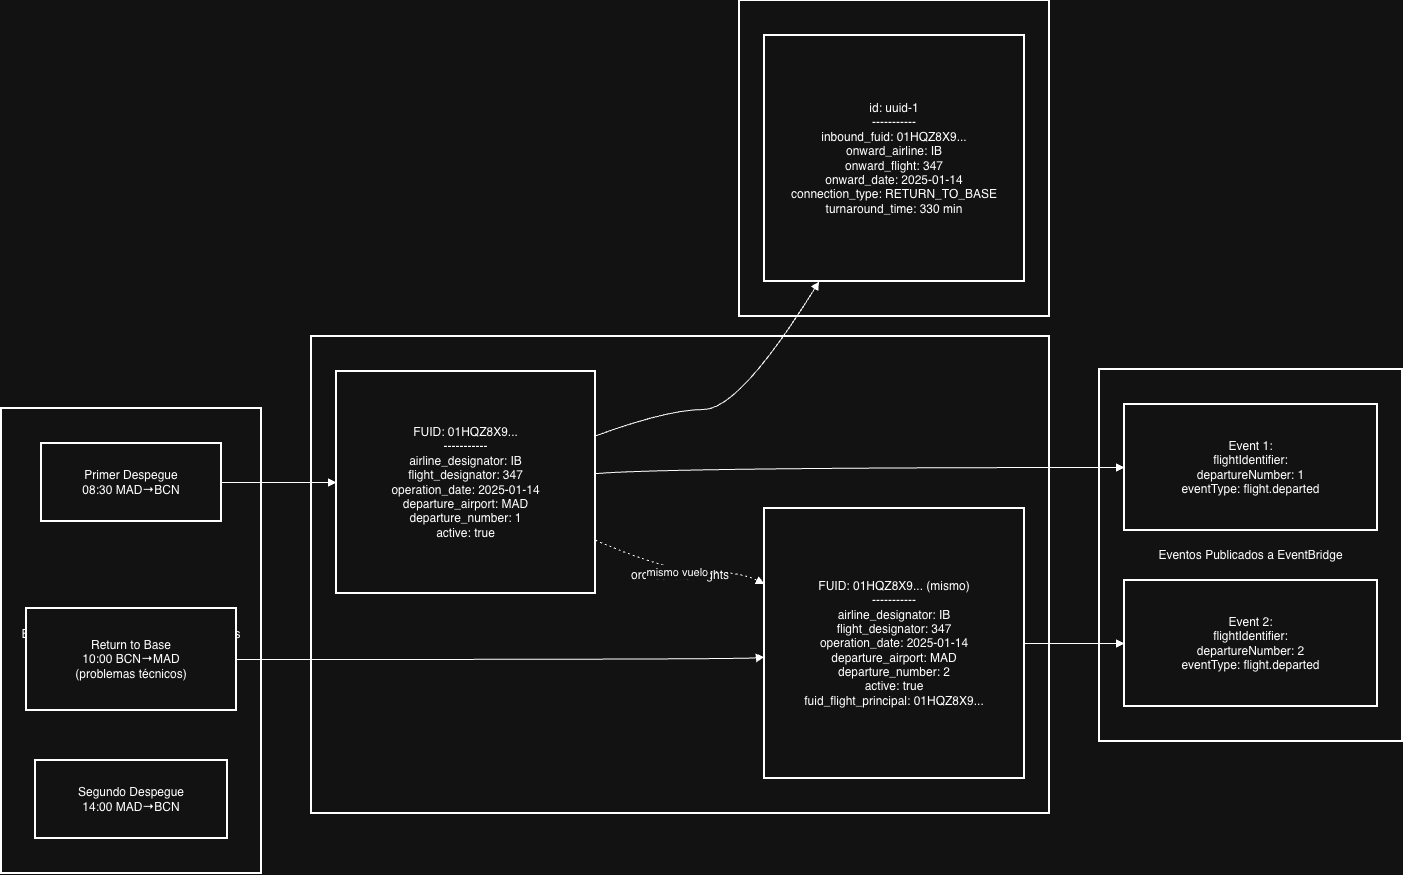

The diagram above was exported from draw.io. Its source (the exported page's mxGraphModel, read from the mxfile embedded in the PNG):
<mxGraphModel dx="1371" dy="882" grid="1" gridSize="10" guides="1" tooltips="1" connect="1" arrows="1" fold="1" page="1" pageScale="1" pageWidth="850" pageHeight="1100" math="0" shadow="0">
  <root>
    <mxCell id="0" />
    <mxCell id="1" parent="0" />
    <mxCell id="Yt73LQbdyz496-idZjtG-471" value="Eventos Publicados a EventBridge" style="whiteSpace=wrap;strokeWidth=2;" vertex="1" parent="1">
      <mxGeometry x="1118" y="389" width="303" height="372" as="geometry" />
    </mxCell>
    <mxCell id="Yt73LQbdyz496-idZjtG-472" value="fh_onward_flight" style="whiteSpace=wrap;strokeWidth=2;" vertex="1" parent="1">
      <mxGeometry x="758" y="20" width="310" height="316" as="geometry" />
    </mxCell>
    <mxCell id="Yt73LQbdyz496-idZjtG-473" value="orchestrator.flights" style="whiteSpace=wrap;strokeWidth=2;" vertex="1" parent="1">
      <mxGeometry x="330" y="356" width="738" height="477" as="geometry" />
    </mxCell>
    <mxCell id="Yt73LQbdyz496-idZjtG-474" value="Escenario: Vuelo IB347 despega 2 veces (Return to Base)" style="whiteSpace=wrap;strokeWidth=2;" vertex="1" parent="1">
      <mxGeometry x="20" y="428" width="260" height="465" as="geometry" />
    </mxCell>
    <mxCell id="Yt73LQbdyz496-idZjtG-475" value="Primer Despegue&#10;08:30 MAD→BCN" style="whiteSpace=wrap;strokeWidth=2;" vertex="1" parent="1">
      <mxGeometry x="60" y="463" width="180" height="78" as="geometry" />
    </mxCell>
    <mxCell id="Yt73LQbdyz496-idZjtG-476" value="Return to Base&#10;10:00 BCN→MAD&#10;(problemas técnicos)" style="whiteSpace=wrap;strokeWidth=2;" vertex="1" parent="1">
      <mxGeometry x="45" y="628" width="210" height="102" as="geometry" />
    </mxCell>
    <mxCell id="Yt73LQbdyz496-idZjtG-477" value="Segundo Despegue&#10;14:00 MAD→BCN" style="whiteSpace=wrap;strokeWidth=2;" vertex="1" parent="1">
      <mxGeometry x="54" y="780" width="192" height="78" as="geometry" />
    </mxCell>
    <mxCell id="Yt73LQbdyz496-idZjtG-478" value="FUID: 01HQZ8X9...&#10;-----------&#10;airline_designator: IB&#10;flight_designator: 347&#10;operation_date: 2025-01-14&#10;departure_airport: MAD&#10;departure_number: 1&#10;active: true" style="whiteSpace=wrap;strokeWidth=2;" vertex="1" parent="1">
      <mxGeometry x="355" y="391" width="259" height="222" as="geometry" />
    </mxCell>
    <mxCell id="Yt73LQbdyz496-idZjtG-479" value="FUID: 01HQZ8X9... (mismo)&#10;-----------&#10;airline_designator: IB&#10;flight_designator: 347&#10;operation_date: 2025-01-14&#10;departure_airport: MAD&#10;departure_number: 2&#10;active: true&#10;fuid_flight_principal: 01HQZ8X9..." style="whiteSpace=wrap;strokeWidth=2;" vertex="1" parent="1">
      <mxGeometry x="783" y="528" width="260" height="270" as="geometry" />
    </mxCell>
    <mxCell id="Yt73LQbdyz496-idZjtG-480" value="id: uuid-1&#10;-----------&#10;inbound_fuid: 01HQZ8X9...&#10;onward_airline: IB&#10;onward_flight: 347&#10;onward_date: 2025-01-14&#10;connection_type: RETURN_TO_BASE&#10;turnaround_time: 330 min" style="whiteSpace=wrap;strokeWidth=2;" vertex="1" parent="1">
      <mxGeometry x="783" y="55" width="260" height="246" as="geometry" />
    </mxCell>
    <mxCell id="Yt73LQbdyz496-idZjtG-481" value="Event 1:&#10;flightIdentifier:&#10;  departureNumber: 1&#10;eventType: flight.departed" style="whiteSpace=wrap;strokeWidth=2;" vertex="1" parent="1">
      <mxGeometry x="1143" y="424" width="253" height="126" as="geometry" />
    </mxCell>
    <mxCell id="Yt73LQbdyz496-idZjtG-482" value="Event 2:&#10;flightIdentifier:&#10;  departureNumber: 2&#10;eventType: flight.departed" style="whiteSpace=wrap;strokeWidth=2;" vertex="1" parent="1">
      <mxGeometry x="1143" y="600" width="253" height="126" as="geometry" />
    </mxCell>
    <mxCell id="Yt73LQbdyz496-idZjtG-483" value="" style="curved=1;startArrow=none;endArrow=block;exitX=1;exitY=0.5;entryX=0;entryY=0.5;rounded=0;" edge="1" parent="1" source="Yt73LQbdyz496-idZjtG-475" target="Yt73LQbdyz496-idZjtG-478">
      <mxGeometry relative="1" as="geometry">
        <Array as="points" />
      </mxGeometry>
    </mxCell>
    <mxCell id="Yt73LQbdyz496-idZjtG-484" value="" style="curved=1;startArrow=none;endArrow=block;exitX=1;exitY=0.46;entryX=0;entryY=0.5;rounded=0;" edge="1" parent="1" source="Yt73LQbdyz496-idZjtG-478" target="Yt73LQbdyz496-idZjtG-481">
      <mxGeometry relative="1" as="geometry">
        <Array as="points">
          <mxPoint x="686" y="487" />
        </Array>
      </mxGeometry>
    </mxCell>
    <mxCell id="Yt73LQbdyz496-idZjtG-485" value="" style="curved=1;startArrow=none;endArrow=block;exitX=1;exitY=0.29;entryX=0.21;entryY=1;rounded=0;" edge="1" parent="1" source="Yt73LQbdyz496-idZjtG-478" target="Yt73LQbdyz496-idZjtG-480">
      <mxGeometry relative="1" as="geometry">
        <Array as="points">
          <mxPoint x="686" y="429" />
          <mxPoint x="758" y="429" />
        </Array>
      </mxGeometry>
    </mxCell>
    <mxCell id="Yt73LQbdyz496-idZjtG-486" value="" style="curved=1;startArrow=none;endArrow=block;exitX=1;exitY=0.5;entryX=0;entryY=0.55;rounded=0;" edge="1" parent="1" source="Yt73LQbdyz496-idZjtG-476" target="Yt73LQbdyz496-idZjtG-479">
      <mxGeometry relative="1" as="geometry">
        <Array as="points">
          <mxPoint x="758" y="679" />
        </Array>
      </mxGeometry>
    </mxCell>
    <mxCell id="Yt73LQbdyz496-idZjtG-487" value="" style="curved=1;startArrow=none;endArrow=block;exitX=1;exitY=0.5;entryX=0;entryY=0.5;rounded=0;" edge="1" parent="1" source="Yt73LQbdyz496-idZjtG-479" target="Yt73LQbdyz496-idZjtG-482">
      <mxGeometry relative="1" as="geometry">
        <Array as="points" />
      </mxGeometry>
    </mxCell>
    <mxCell id="Yt73LQbdyz496-idZjtG-488" value="mismo vuelo" style="curved=1;dashed=1;dashPattern=2 3;startArrow=none;endArrow=block;exitX=1;exitY=0.76;entryX=0;entryY=0.28;rounded=0;" edge="1" parent="1" source="Yt73LQbdyz496-idZjtG-478" target="Yt73LQbdyz496-idZjtG-479">
      <mxGeometry relative="1" as="geometry">
        <Array as="points">
          <mxPoint x="686" y="591" />
          <mxPoint x="758" y="591" />
        </Array>
      </mxGeometry>
    </mxCell>
  </root>
</mxGraphModel>